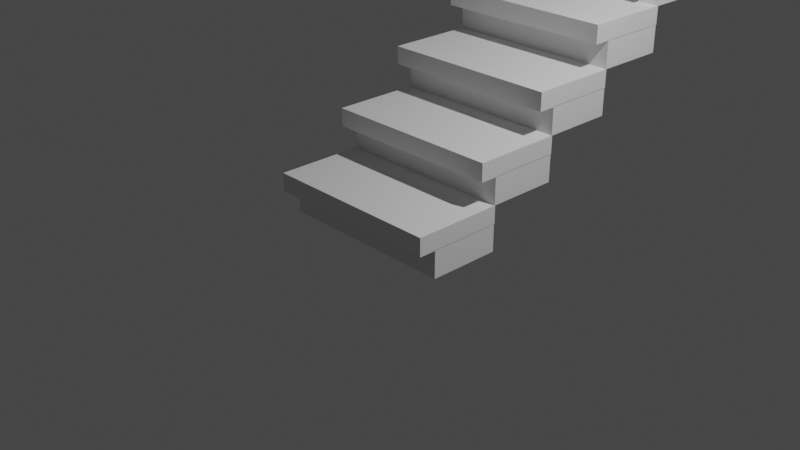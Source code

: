 # Source: stairs1.blend  (saved by Blender 3.6.13; exported with 4.5.12 LTS)
import bpy
from mathutils import Matrix  # noqa: F401  (used for matrix-valued properties, if any)

bpy.ops.wm.read_factory_settings(use_empty=True)
scene = bpy.context.scene
scene.name = 'Scene'

# ---- collections
col_collection = bpy.data.collections.new('Collection'); scene.collection.children.link(col_collection)

# ---- world
world_world = bpy.data.worlds.new('World'); scene.world = world_world
world_world.use_nodes = True; world_world.node_tree.nodes.clear()
_N = world_world.node_tree.nodes; _L = world_world.node_tree.links
n0 = _N.new('ShaderNodeOutputWorld'); n0.name = 'World Output'; n0.location = (300, 300)
n1 = _N.new('ShaderNodeBackground'); n1.name = 'Background'; n1.location = (10, 300)
n1.inputs[0].default_value = (0.05088, 0.05088, 0.05088, 1.0)
_L.new(n1.outputs[0], n0.inputs[0])
n0.is_active_output = True
world_world.color = (0.05088, 0.05088, 0.05088)
world_world.use_sun_shadow = False
world_world.sun_shadow_jitter_overblur = 0.0

# ---- cameras
cam_camera = bpy.data.cameras.new('Camera')
cam_camera.clip_end = 100.0
cam_camera.ortho_scale = 7.314

# ---- lights
light_light = bpy.data.lights.new('Light', 'POINT')
light_light.transmission_factor = 0.0
light_light.energy = 1000.0
light_light.shadow_soft_size = 0.1
light_light.shadow_maximum_resolution = 0.006
light_light.use_absolute_resolution = True

# ---- meshes
me_002 = bpy.data.meshes.new('立方体.002')
me_002.from_pydata([(-1.0, 3.21, -1.0), (-1.0, 3.21, 1.0), (-1.0, 5.21, -1.0), (-1.0, 5.21, 1.0), (1.0, 3.21, -1.0), (1.0, 3.21, 1.0), (1.0, 5.21, -1.0), (1.0, 5.21, 1.0), (-1.0, 2.727, 0.9786), (-1.0, 2.727, 2.312), (-1.0, 5.227, 0.9786), (-1.0, 5.227, 2.312), (1.0, 2.727, 0.9786), (1.0, 2.727, 2.312), (1.0, 5.227, 0.9786), (1.0, 5.227, 2.312)], [], [(0, 1, 3, 2), (2, 3, 7, 6), (6, 7, 5, 4), (4, 5, 1, 0), (2, 6, 4, 0), (7, 3, 1, 5), (8, 9, 11, 10), (10, 11, 15, 14), (14, 15, 13, 12), (12, 13, 9, 8), (10, 14, 12, 8), (15, 11, 9, 13)])
_uv = me_002.uv_layers.new(name='UVマップ')
_uv.uv.foreach_set('vector', [0.375, 0.0, 0.625, 0.0, 0.625, 0.25, 0.375, 0.25, 0.375, 0.25, 0.625, 0.25, 0.625, 0.5, 0.375, 0.5, 0.375, 0.5, 0.625, 0.5, 0.625, 0.75, 0.375, 0.75, 0.375, 0.75, 0.625, 0.75, 0.625, 1.0, 0.375, 1.0, 0.125, 0.5, 0.375, 0.5, 0.375, 0.75, 0.125, 0.75, 0.625, 0.5, 0.875, 0.5, 0.875, 0.75, 0.625, 0.75, 0.375, 0.0, 0.625, 0.0, 0.625, 0.25, 0.375, 0.25, 0.375, 0.25, 0.625, 0.25, 0.625, 0.5, 0.375, 0.5, 0.375, 0.5, 0.625, 0.5, 0.625, 0.75, 0.375, 0.75, 0.375, 0.75, 0.625, 0.75, 0.625, 1.0, 0.375, 1.0, 0.125, 0.5, 0.375, 0.5, 0.375, 0.75, 0.125, 0.75, 0.625, 0.5, 0.875, 0.5, 0.875, 0.75, 0.625, 0.75])
me_002.update()

# ---- objects
ob_light = bpy.data.objects.new('Light', light_light)
ob_camera = bpy.data.objects.new('Camera', cam_camera)
ob_001 = bpy.data.objects.new('立方体.001', me_002)

# ---- transforms, parenting, visibility, modifiers, constraints
ob_light.location = (4.076, 1.005, 5.904)
ob_light.rotation_euler = (0.6503, 0.05522, 1.866)
ob_light.lock_rotations_4d = False
ob_light.empty_display_type = 'ARROWS'
ob_light.color = (0.0, 0.0, 0.0, 0.0)
ob_light.lineart.crease_threshold = 0.0
ob_camera.location = (7.359, -6.926, 4.958)
ob_camera.rotation_euler = (1.109, 0.0, 0.8149)
ob_camera.lock_rotations_4d = False
ob_camera.empty_display_type = 'ARROWS'
ob_camera.color = (0.0, 0.0, 0.0, 0.0)
ob_camera.display_type = 'WIRE'
ob_camera.lineart.crease_threshold = 0.0
ob_001.location = (0.0, -1.771, 0.04425)
ob_001.scale = (1.0, 0.4, 0.15)
_m = ob_001.modifiers.new('配列', 'ARRAY')
_m.count = 5
_m.relative_offset_displace = (0.0, 0.8, 1.0)

# ---- collection membership
col_collection.objects.link(ob_light)
col_collection.objects.link(ob_camera)
col_collection.objects.link(ob_001)

# ---- scene / render settings (as saved in the file)
scene.camera = ob_camera
scene.frame_start = 1; scene.frame_end = 250; scene.frame_set(1)
scene.render.engine = 'BLENDER_EEVEE_NEXT'
scene.cycles.sampling_pattern = 'TABULATED_SOBOL'
scene.view_settings.view_transform = 'Filmic'
bpy.context.view_layer.update()
